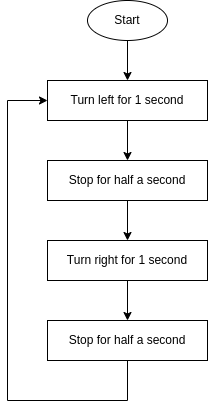

The diagram above was exported from draw.io. Its source (the exported page's mxGraphModel, read from the mxfile embedded in the PNG):
<mxGraphModel dx="1102" dy="635" grid="1" gridSize="10" guides="1" tooltips="1" connect="1" arrows="1" fold="1" page="1" pageScale="1" pageWidth="827" pageHeight="1169" math="0" shadow="0">
  <root>
    <mxCell id="WIyWlLk6GJQsqaUBKTNV-0" />
    <mxCell id="WIyWlLk6GJQsqaUBKTNV-1" parent="WIyWlLk6GJQsqaUBKTNV-0" />
    <mxCell id="P6t9r29JGDuLARcoyhK9-0" value="Start" style="ellipse;whiteSpace=wrap;html=1;" vertex="1" parent="WIyWlLk6GJQsqaUBKTNV-1">
      <mxGeometry x="120" y="40" width="80" height="40" as="geometry" />
    </mxCell>
    <mxCell id="P6t9r29JGDuLARcoyhK9-1" value="Turn left for 1 second" style="rounded=0;whiteSpace=wrap;html=1;" vertex="1" parent="WIyWlLk6GJQsqaUBKTNV-1">
      <mxGeometry x="80" y="120" width="160" height="40" as="geometry" />
    </mxCell>
    <mxCell id="P6t9r29JGDuLARcoyhK9-2" value="" style="endArrow=classic;html=1;rounded=0;exitX=0.5;exitY=1;exitDx=0;exitDy=0;entryX=0.5;entryY=0;entryDx=0;entryDy=0;" edge="1" parent="WIyWlLk6GJQsqaUBKTNV-1" source="P6t9r29JGDuLARcoyhK9-0" target="P6t9r29JGDuLARcoyhK9-1">
      <mxGeometry width="50" height="50" relative="1" as="geometry">
        <mxPoint x="470" y="350" as="sourcePoint" />
        <mxPoint x="520" y="300" as="targetPoint" />
      </mxGeometry>
    </mxCell>
    <mxCell id="P6t9r29JGDuLARcoyhK9-3" value="Stop for half a second" style="rounded=0;whiteSpace=wrap;html=1;" vertex="1" parent="WIyWlLk6GJQsqaUBKTNV-1">
      <mxGeometry x="80" y="200" width="160" height="40" as="geometry" />
    </mxCell>
    <mxCell id="P6t9r29JGDuLARcoyhK9-4" value="" style="endArrow=classic;html=1;rounded=0;exitX=0.5;exitY=1;exitDx=0;exitDy=0;entryX=0.5;entryY=0;entryDx=0;entryDy=0;" edge="1" parent="WIyWlLk6GJQsqaUBKTNV-1" source="P6t9r29JGDuLARcoyhK9-1" target="P6t9r29JGDuLARcoyhK9-3">
      <mxGeometry width="50" height="50" relative="1" as="geometry">
        <mxPoint x="470" y="350" as="sourcePoint" />
        <mxPoint x="520" y="300" as="targetPoint" />
      </mxGeometry>
    </mxCell>
    <mxCell id="P6t9r29JGDuLARcoyhK9-5" value="Turn right for 1 second" style="rounded=0;whiteSpace=wrap;html=1;" vertex="1" parent="WIyWlLk6GJQsqaUBKTNV-1">
      <mxGeometry x="80" y="280" width="160" height="40" as="geometry" />
    </mxCell>
    <mxCell id="P6t9r29JGDuLARcoyhK9-6" value="Stop for half a second" style="rounded=0;whiteSpace=wrap;html=1;" vertex="1" parent="WIyWlLk6GJQsqaUBKTNV-1">
      <mxGeometry x="80" y="360" width="160" height="40" as="geometry" />
    </mxCell>
    <mxCell id="P6t9r29JGDuLARcoyhK9-7" value="" style="endArrow=classic;html=1;rounded=0;exitX=0.5;exitY=1;exitDx=0;exitDy=0;entryX=0.5;entryY=0;entryDx=0;entryDy=0;" edge="1" parent="WIyWlLk6GJQsqaUBKTNV-1" source="P6t9r29JGDuLARcoyhK9-5" target="P6t9r29JGDuLARcoyhK9-6">
      <mxGeometry width="50" height="50" relative="1" as="geometry">
        <mxPoint x="390" y="320" as="sourcePoint" />
        <mxPoint x="440" y="270" as="targetPoint" />
      </mxGeometry>
    </mxCell>
    <mxCell id="P6t9r29JGDuLARcoyhK9-8" value="" style="endArrow=classic;html=1;rounded=0;exitX=0.5;exitY=1;exitDx=0;exitDy=0;entryX=0.5;entryY=0;entryDx=0;entryDy=0;" edge="1" parent="WIyWlLk6GJQsqaUBKTNV-1" source="P6t9r29JGDuLARcoyhK9-3" target="P6t9r29JGDuLARcoyhK9-5">
      <mxGeometry width="50" height="50" relative="1" as="geometry">
        <mxPoint x="390" y="320" as="sourcePoint" />
        <mxPoint x="440" y="270" as="targetPoint" />
      </mxGeometry>
    </mxCell>
    <mxCell id="P6t9r29JGDuLARcoyhK9-9" value="" style="endArrow=classic;html=1;rounded=0;exitX=0.5;exitY=1;exitDx=0;exitDy=0;entryX=0;entryY=0.5;entryDx=0;entryDy=0;" edge="1" parent="WIyWlLk6GJQsqaUBKTNV-1" source="P6t9r29JGDuLARcoyhK9-6" target="P6t9r29JGDuLARcoyhK9-1">
      <mxGeometry width="50" height="50" relative="1" as="geometry">
        <mxPoint x="390" y="320" as="sourcePoint" />
        <mxPoint x="440" y="270" as="targetPoint" />
        <Array as="points">
          <mxPoint x="160" y="440" />
          <mxPoint x="40" y="440" />
          <mxPoint x="40" y="140" />
        </Array>
      </mxGeometry>
    </mxCell>
  </root>
</mxGraphModel>